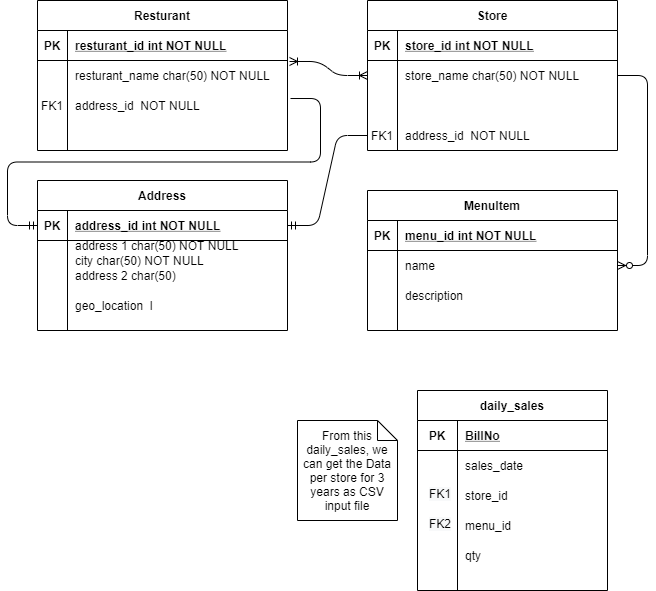

The diagram above was exported from draw.io. Its source (the exported page's mxGraphModel, read from the mxfile embedded in the PNG):
<mxGraphModel dx="868" dy="482" grid="1" gridSize="10" guides="1" tooltips="1" connect="1" arrows="1" fold="1" page="1" pageScale="1" pageWidth="850" pageHeight="1100" math="0" shadow="0" extFonts="Permanent Marker^https://fonts.googleapis.com/css?family=Permanent+Marker">
  <root>
    <mxCell id="0" />
    <mxCell id="1" parent="0" />
    <mxCell id="C-vyLk0tnHw3VtMMgP7b-2" value="Store" style="shape=table;startSize=30;container=1;collapsible=1;childLayout=tableLayout;fixedRows=1;rowLines=0;fontStyle=1;align=center;resizeLast=1;" parent="1" vertex="1">
      <mxGeometry x="450" y="120" width="250" height="150" as="geometry" />
    </mxCell>
    <mxCell id="C-vyLk0tnHw3VtMMgP7b-3" value="" style="shape=partialRectangle;collapsible=0;dropTarget=0;pointerEvents=0;fillColor=none;points=[[0,0.5],[1,0.5]];portConstraint=eastwest;top=0;left=0;right=0;bottom=1;" parent="C-vyLk0tnHw3VtMMgP7b-2" vertex="1">
      <mxGeometry y="30" width="250" height="30" as="geometry" />
    </mxCell>
    <mxCell id="C-vyLk0tnHw3VtMMgP7b-4" value="PK" style="shape=partialRectangle;overflow=hidden;connectable=0;fillColor=none;top=0;left=0;bottom=0;right=0;fontStyle=1;" parent="C-vyLk0tnHw3VtMMgP7b-3" vertex="1">
      <mxGeometry width="30" height="30" as="geometry" />
    </mxCell>
    <mxCell id="C-vyLk0tnHw3VtMMgP7b-5" value="store_id int NOT NULL " style="shape=partialRectangle;overflow=hidden;connectable=0;fillColor=none;top=0;left=0;bottom=0;right=0;align=left;spacingLeft=6;fontStyle=5;" parent="C-vyLk0tnHw3VtMMgP7b-3" vertex="1">
      <mxGeometry x="30" width="220" height="30" as="geometry" />
    </mxCell>
    <mxCell id="C-vyLk0tnHw3VtMMgP7b-6" value="" style="shape=partialRectangle;collapsible=0;dropTarget=0;pointerEvents=0;fillColor=none;points=[[0,0.5],[1,0.5]];portConstraint=eastwest;top=0;left=0;right=0;bottom=0;" parent="C-vyLk0tnHw3VtMMgP7b-2" vertex="1">
      <mxGeometry y="60" width="250" height="30" as="geometry" />
    </mxCell>
    <mxCell id="C-vyLk0tnHw3VtMMgP7b-7" value="" style="shape=partialRectangle;overflow=hidden;connectable=0;fillColor=none;top=0;left=0;bottom=0;right=0;" parent="C-vyLk0tnHw3VtMMgP7b-6" vertex="1">
      <mxGeometry width="30" height="30" as="geometry" />
    </mxCell>
    <mxCell id="C-vyLk0tnHw3VtMMgP7b-8" value="store_name char(50) NOT NULL" style="shape=partialRectangle;overflow=hidden;connectable=0;fillColor=none;top=0;left=0;bottom=0;right=0;align=left;spacingLeft=6;" parent="C-vyLk0tnHw3VtMMgP7b-6" vertex="1">
      <mxGeometry x="30" width="220" height="30" as="geometry" />
    </mxCell>
    <mxCell id="C-vyLk0tnHw3VtMMgP7b-9" value="" style="shape=partialRectangle;collapsible=0;dropTarget=0;pointerEvents=0;fillColor=none;points=[[0,0.5],[1,0.5]];portConstraint=eastwest;top=0;left=0;right=0;bottom=0;" parent="C-vyLk0tnHw3VtMMgP7b-2" vertex="1">
      <mxGeometry y="90" width="250" height="30" as="geometry" />
    </mxCell>
    <mxCell id="C-vyLk0tnHw3VtMMgP7b-10" value="" style="shape=partialRectangle;overflow=hidden;connectable=0;fillColor=none;top=0;left=0;bottom=0;right=0;" parent="C-vyLk0tnHw3VtMMgP7b-9" vertex="1">
      <mxGeometry width="30" height="30" as="geometry" />
    </mxCell>
    <mxCell id="C-vyLk0tnHw3VtMMgP7b-11" value="" style="shape=partialRectangle;overflow=hidden;connectable=0;fillColor=none;top=0;left=0;bottom=0;right=0;align=left;spacingLeft=6;" parent="C-vyLk0tnHw3VtMMgP7b-9" vertex="1">
      <mxGeometry x="30" width="220" height="30" as="geometry" />
    </mxCell>
    <mxCell id="1A5njYO1SVNDhkun1Pgh-13" value="" style="shape=partialRectangle;collapsible=0;dropTarget=0;pointerEvents=0;fillColor=none;points=[[0,0.5],[1,0.5]];portConstraint=eastwest;top=0;left=0;right=0;bottom=0;" vertex="1" parent="C-vyLk0tnHw3VtMMgP7b-2">
      <mxGeometry y="120" width="250" height="30" as="geometry" />
    </mxCell>
    <mxCell id="1A5njYO1SVNDhkun1Pgh-14" value="FK1" style="shape=partialRectangle;overflow=hidden;connectable=0;fillColor=none;top=0;left=0;bottom=0;right=0;" vertex="1" parent="1A5njYO1SVNDhkun1Pgh-13">
      <mxGeometry width="30" height="30" as="geometry" />
    </mxCell>
    <mxCell id="1A5njYO1SVNDhkun1Pgh-15" value="address_id  NOT NULL" style="shape=partialRectangle;overflow=hidden;connectable=0;fillColor=none;top=0;left=0;bottom=0;right=0;align=left;spacingLeft=6;" vertex="1" parent="1A5njYO1SVNDhkun1Pgh-13">
      <mxGeometry x="30" width="220" height="30" as="geometry" />
    </mxCell>
    <mxCell id="C-vyLk0tnHw3VtMMgP7b-13" value="MenuItem" style="shape=table;startSize=30;container=1;collapsible=1;childLayout=tableLayout;fixedRows=1;rowLines=0;fontStyle=1;align=center;resizeLast=1;" parent="1" vertex="1">
      <mxGeometry x="450" y="310" width="250" height="140" as="geometry" />
    </mxCell>
    <mxCell id="C-vyLk0tnHw3VtMMgP7b-14" value="" style="shape=partialRectangle;collapsible=0;dropTarget=0;pointerEvents=0;fillColor=none;points=[[0,0.5],[1,0.5]];portConstraint=eastwest;top=0;left=0;right=0;bottom=1;" parent="C-vyLk0tnHw3VtMMgP7b-13" vertex="1">
      <mxGeometry y="30" width="250" height="30" as="geometry" />
    </mxCell>
    <mxCell id="C-vyLk0tnHw3VtMMgP7b-15" value="PK" style="shape=partialRectangle;overflow=hidden;connectable=0;fillColor=none;top=0;left=0;bottom=0;right=0;fontStyle=1;" parent="C-vyLk0tnHw3VtMMgP7b-14" vertex="1">
      <mxGeometry width="30" height="30" as="geometry" />
    </mxCell>
    <mxCell id="C-vyLk0tnHw3VtMMgP7b-16" value="menu_id int NOT NULL " style="shape=partialRectangle;overflow=hidden;connectable=0;fillColor=none;top=0;left=0;bottom=0;right=0;align=left;spacingLeft=6;fontStyle=5;" parent="C-vyLk0tnHw3VtMMgP7b-14" vertex="1">
      <mxGeometry x="30" width="220" height="30" as="geometry" />
    </mxCell>
    <mxCell id="C-vyLk0tnHw3VtMMgP7b-20" value="" style="shape=partialRectangle;collapsible=0;dropTarget=0;pointerEvents=0;fillColor=none;points=[[0,0.5],[1,0.5]];portConstraint=eastwest;top=0;left=0;right=0;bottom=0;" parent="C-vyLk0tnHw3VtMMgP7b-13" vertex="1">
      <mxGeometry y="60" width="250" height="30" as="geometry" />
    </mxCell>
    <mxCell id="C-vyLk0tnHw3VtMMgP7b-21" value="" style="shape=partialRectangle;overflow=hidden;connectable=0;fillColor=none;top=0;left=0;bottom=0;right=0;" parent="C-vyLk0tnHw3VtMMgP7b-20" vertex="1">
      <mxGeometry width="30" height="30" as="geometry" />
    </mxCell>
    <mxCell id="C-vyLk0tnHw3VtMMgP7b-22" value="name" style="shape=partialRectangle;overflow=hidden;connectable=0;fillColor=none;top=0;left=0;bottom=0;right=0;align=left;spacingLeft=6;" parent="C-vyLk0tnHw3VtMMgP7b-20" vertex="1">
      <mxGeometry x="30" width="220" height="30" as="geometry" />
    </mxCell>
    <mxCell id="C-vyLk0tnHw3VtMMgP7b-23" value="Resturant" style="shape=table;startSize=30;container=1;collapsible=1;childLayout=tableLayout;fixedRows=1;rowLines=0;fontStyle=1;align=center;resizeLast=1;" parent="1" vertex="1">
      <mxGeometry x="120" y="120" width="250" height="150" as="geometry" />
    </mxCell>
    <mxCell id="C-vyLk0tnHw3VtMMgP7b-24" value="" style="shape=partialRectangle;collapsible=0;dropTarget=0;pointerEvents=0;fillColor=none;points=[[0,0.5],[1,0.5]];portConstraint=eastwest;top=0;left=0;right=0;bottom=1;" parent="C-vyLk0tnHw3VtMMgP7b-23" vertex="1">
      <mxGeometry y="30" width="250" height="30" as="geometry" />
    </mxCell>
    <mxCell id="C-vyLk0tnHw3VtMMgP7b-25" value="PK" style="shape=partialRectangle;overflow=hidden;connectable=0;fillColor=none;top=0;left=0;bottom=0;right=0;fontStyle=1;" parent="C-vyLk0tnHw3VtMMgP7b-24" vertex="1">
      <mxGeometry width="30" height="30" as="geometry" />
    </mxCell>
    <mxCell id="C-vyLk0tnHw3VtMMgP7b-26" value="resturant_id int NOT NULL " style="shape=partialRectangle;overflow=hidden;connectable=0;fillColor=none;top=0;left=0;bottom=0;right=0;align=left;spacingLeft=6;fontStyle=5;" parent="C-vyLk0tnHw3VtMMgP7b-24" vertex="1">
      <mxGeometry x="30" width="220" height="30" as="geometry" />
    </mxCell>
    <mxCell id="C-vyLk0tnHw3VtMMgP7b-27" value="" style="shape=partialRectangle;collapsible=0;dropTarget=0;pointerEvents=0;fillColor=none;points=[[0,0.5],[1,0.5]];portConstraint=eastwest;top=0;left=0;right=0;bottom=0;" parent="C-vyLk0tnHw3VtMMgP7b-23" vertex="1">
      <mxGeometry y="60" width="250" height="30" as="geometry" />
    </mxCell>
    <mxCell id="C-vyLk0tnHw3VtMMgP7b-28" value="" style="shape=partialRectangle;overflow=hidden;connectable=0;fillColor=none;top=0;left=0;bottom=0;right=0;" parent="C-vyLk0tnHw3VtMMgP7b-27" vertex="1">
      <mxGeometry width="30" height="30" as="geometry" />
    </mxCell>
    <mxCell id="C-vyLk0tnHw3VtMMgP7b-29" value="resturant_name char(50) NOT NULL" style="shape=partialRectangle;overflow=hidden;connectable=0;fillColor=none;top=0;left=0;bottom=0;right=0;align=left;spacingLeft=6;" parent="C-vyLk0tnHw3VtMMgP7b-27" vertex="1">
      <mxGeometry x="30" width="220" height="30" as="geometry" />
    </mxCell>
    <mxCell id="C-vyLk0tnHw3VtMMgP7b-17" value="" style="shape=partialRectangle;collapsible=0;dropTarget=0;pointerEvents=0;fillColor=none;points=[[0,0.5],[1,0.5]];portConstraint=eastwest;top=0;left=0;right=0;bottom=0;" parent="C-vyLk0tnHw3VtMMgP7b-23" vertex="1">
      <mxGeometry y="90" width="250" height="30" as="geometry" />
    </mxCell>
    <mxCell id="C-vyLk0tnHw3VtMMgP7b-18" value="FK1" style="shape=partialRectangle;overflow=hidden;connectable=0;fillColor=none;top=0;left=0;bottom=0;right=0;" parent="C-vyLk0tnHw3VtMMgP7b-17" vertex="1">
      <mxGeometry width="30" height="30" as="geometry" />
    </mxCell>
    <mxCell id="C-vyLk0tnHw3VtMMgP7b-19" value="address_id  NOT NULL" style="shape=partialRectangle;overflow=hidden;connectable=0;fillColor=none;top=0;left=0;bottom=0;right=0;align=left;spacingLeft=6;" parent="C-vyLk0tnHw3VtMMgP7b-17" vertex="1">
      <mxGeometry x="30" width="220" height="30" as="geometry" />
    </mxCell>
    <mxCell id="1A5njYO1SVNDhkun1Pgh-16" value="" style="shape=partialRectangle;collapsible=0;dropTarget=0;pointerEvents=0;fillColor=none;points=[[0,0.5],[1,0.5]];portConstraint=eastwest;top=0;left=0;right=0;bottom=0;" vertex="1" parent="C-vyLk0tnHw3VtMMgP7b-23">
      <mxGeometry y="120" width="250" height="30" as="geometry" />
    </mxCell>
    <mxCell id="1A5njYO1SVNDhkun1Pgh-17" value="" style="shape=partialRectangle;overflow=hidden;connectable=0;fillColor=none;top=0;left=0;bottom=0;right=0;" vertex="1" parent="1A5njYO1SVNDhkun1Pgh-16">
      <mxGeometry width="30" height="30" as="geometry" />
    </mxCell>
    <mxCell id="1A5njYO1SVNDhkun1Pgh-18" value="" style="shape=partialRectangle;overflow=hidden;connectable=0;fillColor=none;top=0;left=0;bottom=0;right=0;align=left;spacingLeft=6;" vertex="1" parent="1A5njYO1SVNDhkun1Pgh-16">
      <mxGeometry x="30" width="220" height="30" as="geometry" />
    </mxCell>
    <mxCell id="1A5njYO1SVNDhkun1Pgh-8" value="address 1 char(50) NOT NULL" style="shape=partialRectangle;overflow=hidden;connectable=0;fillColor=none;top=0;left=0;bottom=0;right=0;align=left;spacingLeft=6;" vertex="1" parent="1">
      <mxGeometry x="150" y="350" width="220" height="30" as="geometry" />
    </mxCell>
    <mxCell id="1A5njYO1SVNDhkun1Pgh-9" value="address 2 char(50)" style="shape=partialRectangle;overflow=hidden;connectable=0;fillColor=none;top=0;left=0;bottom=0;right=0;align=left;spacingLeft=6;" vertex="1" parent="1">
      <mxGeometry x="150" y="380" width="220" height="30" as="geometry" />
    </mxCell>
    <mxCell id="1A5njYO1SVNDhkun1Pgh-10" value="geo_location  l" style="shape=partialRectangle;overflow=hidden;connectable=0;fillColor=none;top=0;left=0;bottom=0;right=0;align=left;spacingLeft=6;" vertex="1" parent="1">
      <mxGeometry x="150" y="410" width="220" height="30" as="geometry" />
    </mxCell>
    <mxCell id="1A5njYO1SVNDhkun1Pgh-11" value="" style="edgeStyle=entityRelationEdgeStyle;fontSize=12;html=1;endArrow=ERoneToMany;startArrow=ERoneToMany;exitX=1.008;exitY=0.033;exitDx=0;exitDy=0;exitPerimeter=0;entryX=0;entryY=0.5;entryDx=0;entryDy=0;" edge="1" parent="1" source="C-vyLk0tnHw3VtMMgP7b-27" target="C-vyLk0tnHw3VtMMgP7b-6">
      <mxGeometry width="100" height="100" relative="1" as="geometry">
        <mxPoint x="370" y="300" as="sourcePoint" />
        <mxPoint x="470" y="200" as="targetPoint" />
      </mxGeometry>
    </mxCell>
    <mxCell id="1A5njYO1SVNDhkun1Pgh-1" value="Address" style="shape=table;startSize=30;container=1;collapsible=1;childLayout=tableLayout;fixedRows=1;rowLines=0;fontStyle=1;align=center;resizeLast=1;" vertex="1" parent="1">
      <mxGeometry x="120" y="300" width="250" height="150" as="geometry" />
    </mxCell>
    <mxCell id="1A5njYO1SVNDhkun1Pgh-2" value="" style="shape=partialRectangle;collapsible=0;dropTarget=0;pointerEvents=0;fillColor=none;points=[[0,0.5],[1,0.5]];portConstraint=eastwest;top=0;left=0;right=0;bottom=1;" vertex="1" parent="1A5njYO1SVNDhkun1Pgh-1">
      <mxGeometry y="30" width="250" height="30" as="geometry" />
    </mxCell>
    <mxCell id="1A5njYO1SVNDhkun1Pgh-3" value="PK" style="shape=partialRectangle;overflow=hidden;connectable=0;fillColor=none;top=0;left=0;bottom=0;right=0;fontStyle=1;" vertex="1" parent="1A5njYO1SVNDhkun1Pgh-2">
      <mxGeometry width="30" height="30" as="geometry" />
    </mxCell>
    <mxCell id="1A5njYO1SVNDhkun1Pgh-4" value="address_id int NOT NULL " style="shape=partialRectangle;overflow=hidden;connectable=0;fillColor=none;top=0;left=0;bottom=0;right=0;align=left;spacingLeft=6;fontStyle=5;" vertex="1" parent="1A5njYO1SVNDhkun1Pgh-2">
      <mxGeometry x="30" width="220" height="30" as="geometry" />
    </mxCell>
    <mxCell id="1A5njYO1SVNDhkun1Pgh-5" value="" style="shape=partialRectangle;collapsible=0;dropTarget=0;pointerEvents=0;fillColor=none;points=[[0,0.5],[1,0.5]];portConstraint=eastwest;top=0;left=0;right=0;bottom=0;" vertex="1" parent="1A5njYO1SVNDhkun1Pgh-1">
      <mxGeometry y="60" width="250" height="40" as="geometry" />
    </mxCell>
    <mxCell id="1A5njYO1SVNDhkun1Pgh-6" value="" style="shape=partialRectangle;overflow=hidden;connectable=0;fillColor=none;top=0;left=0;bottom=0;right=0;" vertex="1" parent="1A5njYO1SVNDhkun1Pgh-5">
      <mxGeometry width="30" height="40" as="geometry" />
    </mxCell>
    <mxCell id="1A5njYO1SVNDhkun1Pgh-7" value="city char(50) NOT NULL" style="shape=partialRectangle;overflow=hidden;connectable=0;fillColor=none;top=0;left=0;bottom=0;right=0;align=left;spacingLeft=6;" vertex="1" parent="1A5njYO1SVNDhkun1Pgh-5">
      <mxGeometry x="30" width="220" height="40" as="geometry" />
    </mxCell>
    <mxCell id="1A5njYO1SVNDhkun1Pgh-24" value="" style="edgeStyle=entityRelationEdgeStyle;fontSize=12;html=1;endArrow=ERmandOne;exitX=1.012;exitY=0.267;exitDx=0;exitDy=0;exitPerimeter=0;entryX=0;entryY=0.5;entryDx=0;entryDy=0;" edge="1" parent="1" source="C-vyLk0tnHw3VtMMgP7b-17" target="1A5njYO1SVNDhkun1Pgh-2">
      <mxGeometry width="100" height="100" relative="1" as="geometry">
        <mxPoint x="370" y="400" as="sourcePoint" />
        <mxPoint x="470" y="300" as="targetPoint" />
      </mxGeometry>
    </mxCell>
    <mxCell id="1A5njYO1SVNDhkun1Pgh-25" value="" style="edgeStyle=entityRelationEdgeStyle;fontSize=12;html=1;endArrow=ERmandOne;" edge="1" parent="1" source="1A5njYO1SVNDhkun1Pgh-13" target="1A5njYO1SVNDhkun1Pgh-2">
      <mxGeometry width="100" height="100" relative="1" as="geometry">
        <mxPoint x="453" y="240" as="sourcePoint" />
        <mxPoint x="510" y="622" as="targetPoint" />
      </mxGeometry>
    </mxCell>
    <mxCell id="1A5njYO1SVNDhkun1Pgh-26" value="" style="edgeStyle=entityRelationEdgeStyle;fontSize=12;html=1;endArrow=ERzeroToMany;endFill=1;exitX=1;exitY=0.5;exitDx=0;exitDy=0;" edge="1" parent="1" source="C-vyLk0tnHw3VtMMgP7b-6" target="C-vyLk0tnHw3VtMMgP7b-20">
      <mxGeometry width="100" height="100" relative="1" as="geometry">
        <mxPoint x="370" y="330" as="sourcePoint" />
        <mxPoint x="470" y="230" as="targetPoint" />
      </mxGeometry>
    </mxCell>
    <mxCell id="1A5njYO1SVNDhkun1Pgh-27" value="daily_sales" style="shape=table;startSize=30;container=1;collapsible=1;childLayout=tableLayout;fixedRows=1;rowLines=0;fontStyle=1;align=center;resizeLast=1;" vertex="1" parent="1">
      <mxGeometry x="500" y="510" width="190" height="200" as="geometry" />
    </mxCell>
    <mxCell id="1A5njYO1SVNDhkun1Pgh-28" value="" style="shape=partialRectangle;collapsible=0;dropTarget=0;pointerEvents=0;fillColor=none;top=0;left=0;bottom=1;right=0;points=[[0,0.5],[1,0.5]];portConstraint=eastwest;" vertex="1" parent="1A5njYO1SVNDhkun1Pgh-27">
      <mxGeometry y="30" width="190" height="30" as="geometry" />
    </mxCell>
    <mxCell id="1A5njYO1SVNDhkun1Pgh-29" value="PK" style="shape=partialRectangle;connectable=0;fillColor=none;top=0;left=0;bottom=0;right=0;fontStyle=1;overflow=hidden;" vertex="1" parent="1A5njYO1SVNDhkun1Pgh-28">
      <mxGeometry width="40" height="30" as="geometry" />
    </mxCell>
    <mxCell id="1A5njYO1SVNDhkun1Pgh-30" value="BillNo" style="shape=partialRectangle;connectable=0;fillColor=none;top=0;left=0;bottom=0;right=0;align=left;spacingLeft=6;fontStyle=5;overflow=hidden;" vertex="1" parent="1A5njYO1SVNDhkun1Pgh-28">
      <mxGeometry x="40" width="150" height="30" as="geometry" />
    </mxCell>
    <mxCell id="1A5njYO1SVNDhkun1Pgh-31" value="" style="shape=partialRectangle;collapsible=0;dropTarget=0;pointerEvents=0;fillColor=none;top=0;left=0;bottom=0;right=0;points=[[0,0.5],[1,0.5]];portConstraint=eastwest;" vertex="1" parent="1A5njYO1SVNDhkun1Pgh-27">
      <mxGeometry y="60" width="190" height="30" as="geometry" />
    </mxCell>
    <mxCell id="1A5njYO1SVNDhkun1Pgh-32" value="" style="shape=partialRectangle;connectable=0;fillColor=none;top=0;left=0;bottom=0;right=0;editable=1;overflow=hidden;" vertex="1" parent="1A5njYO1SVNDhkun1Pgh-31">
      <mxGeometry width="40" height="30" as="geometry" />
    </mxCell>
    <mxCell id="1A5njYO1SVNDhkun1Pgh-33" value="sales_date" style="shape=partialRectangle;connectable=0;fillColor=none;top=0;left=0;bottom=0;right=0;align=left;spacingLeft=6;overflow=hidden;" vertex="1" parent="1A5njYO1SVNDhkun1Pgh-31">
      <mxGeometry x="40" width="150" height="30" as="geometry" />
    </mxCell>
    <mxCell id="1A5njYO1SVNDhkun1Pgh-34" value="" style="shape=partialRectangle;collapsible=0;dropTarget=0;pointerEvents=0;fillColor=none;top=0;left=0;bottom=0;right=0;points=[[0,0.5],[1,0.5]];portConstraint=eastwest;" vertex="1" parent="1A5njYO1SVNDhkun1Pgh-27">
      <mxGeometry y="90" width="190" height="30" as="geometry" />
    </mxCell>
    <mxCell id="1A5njYO1SVNDhkun1Pgh-35" value="" style="shape=partialRectangle;connectable=0;fillColor=none;top=0;left=0;bottom=0;right=0;editable=1;overflow=hidden;" vertex="1" parent="1A5njYO1SVNDhkun1Pgh-34">
      <mxGeometry width="40" height="30" as="geometry" />
    </mxCell>
    <mxCell id="1A5njYO1SVNDhkun1Pgh-36" value="store_id" style="shape=partialRectangle;connectable=0;fillColor=none;top=0;left=0;bottom=0;right=0;align=left;spacingLeft=6;overflow=hidden;" vertex="1" parent="1A5njYO1SVNDhkun1Pgh-34">
      <mxGeometry x="40" width="150" height="30" as="geometry" />
    </mxCell>
    <mxCell id="1A5njYO1SVNDhkun1Pgh-37" value="" style="shape=partialRectangle;collapsible=0;dropTarget=0;pointerEvents=0;fillColor=none;top=0;left=0;bottom=0;right=0;points=[[0,0.5],[1,0.5]];portConstraint=eastwest;" vertex="1" parent="1A5njYO1SVNDhkun1Pgh-27">
      <mxGeometry y="120" width="190" height="30" as="geometry" />
    </mxCell>
    <mxCell id="1A5njYO1SVNDhkun1Pgh-38" value="" style="shape=partialRectangle;connectable=0;fillColor=none;top=0;left=0;bottom=0;right=0;editable=1;overflow=hidden;" vertex="1" parent="1A5njYO1SVNDhkun1Pgh-37">
      <mxGeometry width="40" height="30" as="geometry" />
    </mxCell>
    <mxCell id="1A5njYO1SVNDhkun1Pgh-39" value="menu_id" style="shape=partialRectangle;connectable=0;fillColor=none;top=0;left=0;bottom=0;right=0;align=left;spacingLeft=6;overflow=hidden;" vertex="1" parent="1A5njYO1SVNDhkun1Pgh-37">
      <mxGeometry x="40" width="150" height="30" as="geometry" />
    </mxCell>
    <mxCell id="1A5njYO1SVNDhkun1Pgh-40" value="description" style="shape=partialRectangle;overflow=hidden;connectable=0;fillColor=none;top=0;left=0;bottom=0;right=0;align=left;spacingLeft=6;" vertex="1" parent="1">
      <mxGeometry x="480" y="400" width="220" height="30" as="geometry" />
    </mxCell>
    <mxCell id="1A5njYO1SVNDhkun1Pgh-41" value="&lt;span style=&quot;color: rgb(0, 0, 0); font-family: helvetica; font-size: 12px; font-style: normal; font-weight: 400; letter-spacing: normal; text-align: center; text-indent: 0px; text-transform: none; word-spacing: 0px; background-color: rgb(248, 249, 250); display: inline; float: none;&quot;&gt;FK1&lt;/span&gt;" style="text;whiteSpace=wrap;html=1;" vertex="1" parent="1">
      <mxGeometry x="510" y="600" width="20" height="30" as="geometry" />
    </mxCell>
    <mxCell id="1A5njYO1SVNDhkun1Pgh-42" value="&lt;span style=&quot;color: rgb(0 , 0 , 0) ; font-family: &amp;#34;helvetica&amp;#34; ; font-size: 12px ; font-style: normal ; font-weight: 400 ; letter-spacing: normal ; text-align: center ; text-indent: 0px ; text-transform: none ; word-spacing: 0px ; background-color: rgb(248 , 249 , 250) ; display: inline ; float: none&quot;&gt;FK2&lt;/span&gt;" style="text;whiteSpace=wrap;html=1;" vertex="1" parent="1">
      <mxGeometry x="510" y="630" width="20" height="30" as="geometry" />
    </mxCell>
    <mxCell id="1A5njYO1SVNDhkun1Pgh-60" value="From this daily_sales, we can get the Data per store for 3 years as CSV input file" style="shape=note;size=20;whiteSpace=wrap;html=1;" vertex="1" parent="1">
      <mxGeometry x="380" y="540" width="100" height="100" as="geometry" />
    </mxCell>
    <mxCell id="1A5njYO1SVNDhkun1Pgh-61" value="" style="shape=partialRectangle;collapsible=0;dropTarget=0;pointerEvents=0;fillColor=none;top=0;left=0;bottom=0;right=0;points=[[0,0.5],[1,0.5]];portConstraint=eastwest;" vertex="1" parent="1">
      <mxGeometry x="500" y="660" width="190" height="30" as="geometry" />
    </mxCell>
    <mxCell id="1A5njYO1SVNDhkun1Pgh-62" value="" style="shape=partialRectangle;connectable=0;fillColor=none;top=0;left=0;bottom=0;right=0;editable=1;overflow=hidden;" vertex="1" parent="1A5njYO1SVNDhkun1Pgh-61">
      <mxGeometry width="40" height="30" as="geometry" />
    </mxCell>
    <mxCell id="1A5njYO1SVNDhkun1Pgh-63" value="qty" style="shape=partialRectangle;connectable=0;fillColor=none;top=0;left=0;bottom=0;right=0;align=left;spacingLeft=6;overflow=hidden;" vertex="1" parent="1A5njYO1SVNDhkun1Pgh-61">
      <mxGeometry x="40" width="150" height="30" as="geometry" />
    </mxCell>
  </root>
</mxGraphModel>